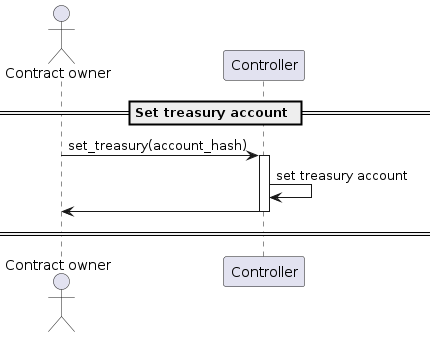

The diagram above was rendered by PlantUML. Its source (embedded in the PNG):
@startuml
'https://plantuml.com/sequence-diagram

'autonumber
actor "Contract owner"
participant "Controller"

== Set treasury account ==

"Contract owner" -> Controller: set_treasury(account_hash)
activate Controller
Controller -> Controller: set treasury account
"Controller" -> "Contract owner"
deactivate Controller

== ==

@enduml